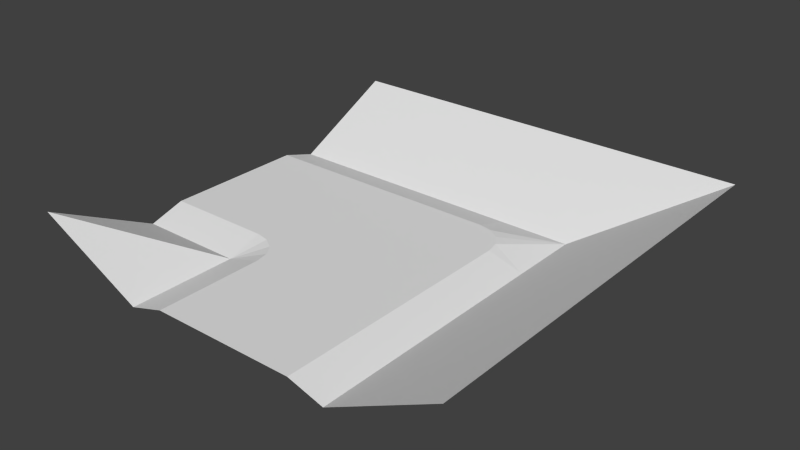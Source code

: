 # Source: right_sharp.blend  (saved by Blender 3.0.42; exported with 4.5.12 LTS)
import bpy
from mathutils import Matrix  # noqa: F401  (used for matrix-valued properties, if any)

bpy.ops.wm.read_factory_settings(use_empty=True)
scene = bpy.context.scene
scene.name = 'Scene'

# ---- collections
col_collection_1 = bpy.data.collections.new('Collection 1'); scene.collection.children.link(col_collection_1)

# ---- materials (node trees are filled in below, after node groups)
mat_material_001___eeeeee = bpy.data.materials.new('Material.001 [#eeeeee]')
mat_material_001___eeeeee.alpha_threshold = 0.0
mat_material_001___eeeeee.use_transparent_shadow = False
mat_material_001___eeeeee.roughness = 0.5
mat_material_002___333333 = bpy.data.materials.new('Material.002 [#333333]')
mat_material_002___333333.alpha_threshold = 0.0
mat_material_002___333333.use_transparent_shadow = False
mat_material_002___333333.roughness = 0.5

# ---- material node trees

# ---- world
world_world = bpy.data.worlds.new('World'); scene.world = world_world
world_world.color = (0.05088, 0.05088, 0.05088)
world_world.use_sun_shadow = False
world_world.sun_shadow_jitter_overblur = 0.0
world_world.cycles.sampling_method = 'NONE'
world_world.cycles.sample_map_resolution = 256

# ---- meshes
me_plane_021 = bpy.data.meshes.new('Plane.021')
me_plane_021.from_pydata([(1.126, -0.6951, 0.0), (2.34, 0.67, 0.0), (2.466, 0.6449, 0.0), (2.645, 0.4663, 0.0), (1.33, -2.0, 0.0), (2.67, -2.0, 0.0), (1.0, -0.6697, 0.0), (1.234, -0.7663, 0.0), (1.305, -0.8734, 0.0), (1.33, -0.9997, 0.0), (2.67, 0.3403, 0.0), (3.0, 0.3403, -0.1), (2.67, -0.9997, 0.0), (3.0, -0.9997, -0.1), (3.0, 1.0, -0.1), (2.34, 1.0, -0.1), (1.0, 1.0, -0.1), (1.0, -0.9997, -0.1), (1.0, 0.6703, 0.0), (2.574, 0.5737, 0.0), (0.0003052, -0.6697, 0.0), (0.0003052, -0.9997, -0.1), (0.0003052, 0.6703, 0.0), (0.0003052, 1.0, -0.1), (3.0, -2.0, -0.1), (1.0, -2.0, -0.1), (4.0, 0.3403, 0.4), (0.0003052, -2.0, 0.4), (4.0, -0.9997, 0.4), (4.0, 1.0, 0.4), (4.0, -2.0, 0.4), (3.0, 2.0, 0.4), (2.34, 2.0, 0.4), (1.0, 2.0, 0.4), (0.0003009, 2.0, 0.4), (4.0, 2.0, 0.4)], [], [(10, 13, 11), (8, 17, 9), (7, 17, 8), (13, 10, 12), (15, 16, 18), (16, 23, 22, 18), (6, 20, 21, 17), (12, 10, 8), (8, 10, 7), (19, 1, 10), (2, 1, 19), (12, 8, 9), (18, 0, 1), (7, 10, 1), (0, 18, 6), (3, 19, 10), (1, 0, 7), (18, 22, 20, 6), (9, 4, 5, 12), (17, 0, 6), (7, 0, 17), (3, 10, 11), (14, 3, 11), (19, 3, 14), (19, 14, 2), (15, 18, 1), (1, 2, 15), (2, 14, 15), (17, 25, 4, 9), (12, 5, 24, 13), (13, 24, 30, 28), (17, 21, 27, 25), (11, 13, 28, 26), (14, 11, 26, 29), (14, 29, 35, 31), (23, 16, 33, 34), (15, 14, 31, 32), (16, 15, 32, 33)])
me_plane_021.polygons.foreach_set('material_index', [0, 0, 0, 0, 0, 0, 0, 1, 1, 1, 1, 1, 1, 1, 1, 1, 1, 1, 1, 0, 0, 0, 0, 0, 0, 0, 0, 0, 0, 0, 0, 0, 0, 0, 0, 0, 0, 0])
me_plane_021.materials.append(mat_material_001___eeeeee)
me_plane_021.materials.append(mat_material_002___333333)
me_plane_021.use_remesh_preserve_volume = False
me_plane_021.use_remesh_preserve_attributes = False
me_plane_021.use_mirror_vertex_groups = False
me_plane_021.update()

# ---- objects
ob_master_corner_sharp = bpy.data.objects.new('Master_corner_sharp', me_plane_021)

# ---- transforms, parenting, visibility, modifiers, constraints
ob_master_corner_sharp.location = (0.0, 0.0, 0.0)
ob_master_corner_sharp.scale = (0.5, 0.5, 0.5)
ob_master_corner_sharp.lineart.crease_threshold = 0.0

# ---- collection membership
col_collection_1.objects.link(ob_master_corner_sharp)

# ---- scene / render settings (as saved in the file)
scene.frame_start = 1; scene.frame_end = 250; scene.frame_set(1)
scene.render.engine = 'BLENDER_EEVEE_NEXT'
scene.render.resolution_percentage = 50
scene.render.dither_intensity = 0.0
scene.cycles.use_denoising = False
scene.cycles.samples = 10
scene.cycles.sampling_pattern = 'TABULATED_SOBOL'
scene.cycles.light_sampling_threshold = 0.0
scene.cycles.use_adaptive_sampling = False
scene.cycles.use_light_tree = False
scene.cycles.blur_glossy = 0.0
scene.cycles.pixel_filter_type = 'GAUSSIAN'
scene.cycles.sample_clamp_indirect = 0.0
scene.view_settings.view_transform = 'Standard'
bpy.context.view_layer.update()

# ---- added for rendering (the .blend has no active camera and no usable light): camera, sun
cam_auto = bpy.data.cameras.new('AutoCamera')
cam_auto.lens = 50.0
cam_auto.sensor_width = 36.0
cam_auto.clip_end = 1000.0
ob_auto_camera = bpy.data.objects.new('AutoCamera', cam_auto)
scene.collection.objects.link(ob_auto_camera)
ob_auto_camera.location = (3.62711, -3.15244, 2.17663)
ob_auto_camera.rotation_euler = (1.09748, -7.21219e-08, 0.694738)
scene.camera = ob_auto_camera
light_auto_sun = bpy.data.lights.new('AutoSun', 'SUN')
light_auto_sun.energy = 3.0
light_auto_sun.angle = 0.0523599
ob_auto_sun = bpy.data.objects.new('AutoSun', light_auto_sun)
scene.collection.objects.link(ob_auto_sun)
ob_auto_sun.rotation_euler = (0.872665, 0.174533, 0.523599)
bpy.context.view_layer.update()
